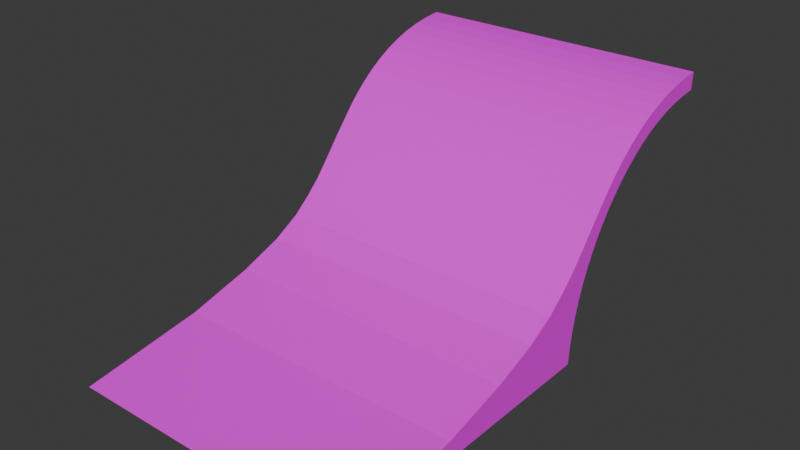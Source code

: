 # Source: skatebigjump.blend  (saved by Blender 5.2.44; exported with 4.5.12 LTS)
import bpy
from mathutils import Matrix  # noqa: F401  (used for matrix-valued properties, if any)

bpy.ops.wm.read_factory_settings(use_empty=True)
scene = bpy.context.scene
scene.name = 'Scene'

# ---- images (referenced by path relative to the original .blend; pixels are not part of the script)
import os
ASSET_DIR = os.environ.get("B2B_ASSET_DIR", "")  # directory of the original .blend (textures are referenced by path, not embedded)
HERE = os.path.dirname(os.path.abspath(__file__))  # packed textures are extracted next to this script under _unpacked/

def load_image(name, relpath, width, height, colorspace="sRGB"):
    """Load a texture the original file referenced (path relative to the .blend, or extracted next to this script)."""
    p = next((c for c in (os.path.join(HERE, relpath), os.path.join(ASSET_DIR, relpath)) if relpath and os.path.exists(c)), "")
    if p:
        img = bpy.data.images.load(p, check_existing=True)
        img.name = name
    else:  # same state as the original file: an image datablock whose file is absent (Cycles renders it pink)
        img = bpy.data.images.new(name, width, height)
        img.source = "FILE"
        img.filepath = "//" + (relpath or name)
    img.colorspace_settings.name = colorspace
    return img
img_rampwood_jpg = load_image('RAMPWOOD.jpg', 'RAMPWOOD.jpg', 1024, 1024, 'sRGB')
img_wall2_jpg = load_image('WALL2.jpg', 'WALL2.jpg', 1024, 1024, 'sRGB')
img_jump_jpg = load_image('JUMP.jpg', 'JUMP.jpg', 1024, 1024, 'sRGB')
img_glass_jpg = load_image('GLASS.jpg', 'GLASS.jpg', 1024, 1024, 'sRGB')

# ---- materials (node trees are filled in below, after node groups)
mat_rampwood = bpy.data.materials.new('rampwood')
mat_rampwood.use_backface_culling_lightprobe_volume = False
mat_rampwood.use_transparent_shadow = False
mat_wall2 = bpy.data.materials.new('wall2')
mat_wall2.use_backface_culling_lightprobe_volume = False
mat_wall2.use_transparent_shadow = False
mat_jump = bpy.data.materials.new('jump')
mat_jump.use_backface_culling_lightprobe_volume = False
mat_jump.use_transparent_shadow = False
mat_glass = bpy.data.materials.new('glass')
mat_glass.use_backface_culling_lightprobe_volume = False
mat_glass.use_transparent_shadow = False

# ---- material node trees
mat_rampwood.use_nodes = True; mat_rampwood.node_tree.nodes.clear()
_N = mat_rampwood.node_tree.nodes; _L = mat_rampwood.node_tree.links
n0 = _N.new('ShaderNodeBsdfPrincipled'); n0.name = 'Principled BSDF'; n0.location = (10, 300)
n0.distribution = 'GGX'
n0.subsurface_method = 'RANDOM_WALK_SKIN'
n0.inputs[3].default_value = 1.45
n0.inputs[27].default_value = (0.0, 0.0, 0.0, 1.0)
n0.inputs[28].default_value = 1.0
n1 = _N.new('ShaderNodeOutputMaterial'); n1.name = 'Material Output'; n1.location = (300, 300)
n2 = _N.new('ShaderNodeTexImage'); n2.name = 'Image Texture'; n2.location = (-280, 280)
n2.image = img_rampwood_jpg
_L.new(n0.outputs[0], n1.inputs[0])
_L.new(n2.outputs[0], n0.inputs[0])
n1.is_active_output = True
mat_wall2.use_nodes = True; mat_wall2.node_tree.nodes.clear()
_N = mat_wall2.node_tree.nodes; _L = mat_wall2.node_tree.links
n0 = _N.new('ShaderNodeBsdfPrincipled'); n0.name = 'Principled BSDF'; n0.location = (10, 300)
n0.distribution = 'GGX'
n0.subsurface_method = 'RANDOM_WALK_SKIN'
n0.inputs[3].default_value = 1.45
n0.inputs[27].default_value = (0.0, 0.0, 0.0, 1.0)
n0.inputs[28].default_value = 1.0
n1 = _N.new('ShaderNodeOutputMaterial'); n1.name = 'Material Output'; n1.location = (300, 300)
n2 = _N.new('ShaderNodeTexImage'); n2.name = 'Image Texture'; n2.location = (-280, 280)
n2.image = img_wall2_jpg
_L.new(n0.outputs[0], n1.inputs[0])
_L.new(n2.outputs[0], n0.inputs[0])
n1.is_active_output = True
mat_jump.use_nodes = True; mat_jump.node_tree.nodes.clear()
_N = mat_jump.node_tree.nodes; _L = mat_jump.node_tree.links
n0 = _N.new('ShaderNodeBsdfPrincipled'); n0.name = 'Principled BSDF'; n0.location = (10, 300)
n0.distribution = 'GGX'
n0.subsurface_method = 'RANDOM_WALK_SKIN'
n0.inputs[3].default_value = 1.45
n0.inputs[27].default_value = (0.0, 0.0, 0.0, 1.0)
n0.inputs[28].default_value = 1.0
n1 = _N.new('ShaderNodeOutputMaterial'); n1.name = 'Material Output'; n1.location = (300, 300)
n2 = _N.new('ShaderNodeTexImage'); n2.name = 'Image Texture'; n2.location = (-280, 280)
n2.image = img_jump_jpg
_L.new(n0.outputs[0], n1.inputs[0])
_L.new(n2.outputs[0], n0.inputs[0])
n1.is_active_output = True
mat_glass.use_nodes = True; mat_glass.node_tree.nodes.clear()
_N = mat_glass.node_tree.nodes; _L = mat_glass.node_tree.links
n0 = _N.new('ShaderNodeBsdfPrincipled'); n0.name = 'Principled BSDF'; n0.location = (10, 300)
n0.distribution = 'GGX'
n0.subsurface_method = 'RANDOM_WALK_SKIN'
n0.inputs[3].default_value = 1.45
n0.inputs[27].default_value = (0.0, 0.0, 0.0, 1.0)
n0.inputs[28].default_value = 1.0
n1 = _N.new('ShaderNodeOutputMaterial'); n1.name = 'Material Output'; n1.location = (300, 300)
n2 = _N.new('ShaderNodeTexImage'); n2.name = 'Image Texture'; n2.location = (-280, 280)
n2.image = img_glass_jpg
_L.new(n0.outputs[0], n1.inputs[0])
_L.new(n2.outputs[0], n0.inputs[0])
n1.is_active_output = True

# ---- world
world_world = bpy.data.worlds.new('World'); scene.world = world_world
world_world.use_nodes = True; world_world.node_tree.nodes.clear()
_N = world_world.node_tree.nodes; _L = world_world.node_tree.links
n0 = _N.new('ShaderNodeOutputWorld'); n0.name = 'World Output'; n0.location = (200, 100)
n1 = _N.new('ShaderNodeBackground'); n1.name = 'Background'; n1.location = (-200, 100)
n1.inputs[0].default_value = (0.05088, 0.05088, 0.05088, 1.0)
_L.new(n1.outputs[0], n0.inputs[0])
n0.is_active_output = True
world_world.color = (0.05088, 0.05088, 0.05088)
world_world.sun_shadow_jitter_overblur = 0.0

# ---- meshes
me_meshdata_0_0_012 = bpy.data.meshes.new('meshdata_0_0.012')
me_meshdata_0_0_012.from_pydata([(-15.63, 15.51, 1.762), (15.62, 15.51, 1.762), (15.62, 15.39, -0.01252), (-15.62, 15.39, -0.01252), (-15.63, 15.72, 3.423), (15.62, 15.72, 3.423), (-13.38, 16.03, 4.984), (13.38, 16.03, 4.984), (-13.38, 33.05, 21.42), (13.38, 33.05, 21.42), (13.38, 33.01, 23.21), (-13.38, 33.01, 23.21), (-15.63, -2.697, 1.91), (-15.62, -15.39, 0.01252), (15.62, -15.39, -0.01252), (15.62, -2.697, 1.91), (-13.38, 8.702, 5.401), (13.38, 8.702, 5.401), (13.38, 11.54, 7.0), (13.38, 16.42, 6.46), (13.38, 13.4, 8.521), (13.38, 16.9, 7.864), (13.38, 14.91, 9.98), (13.38, 17.45, 9.21), (13.38, 16.11, 11.39), (13.38, 18.08, 10.51), (13.38, 17.2, 12.75), (13.38, 18.78, 11.76), (13.38, 18.25, 14.05), (13.38, 19.55, 12.97), (13.38, 19.31, 15.29), (13.38, 20.4, 14.11), (13.38, 20.31, 16.47), (13.38, 21.32, 15.2), (13.38, 21.38, 17.59), (13.38, 22.32, 16.23), (13.38, 22.54, 18.63), (13.38, 23.39, 17.2), (13.38, 23.78, 19.6), (13.38, 24.53, 18.09), (13.38, 25.1, 20.47), (13.38, 25.75, 18.9), (13.38, 26.51, 21.25), (13.38, 27.05, 19.61), (13.38, 28.01, 21.92), (13.38, 28.43, 20.23), (13.38, 29.6, 22.48), (13.38, 29.9, 20.74), (13.38, 31.27, 22.9), (13.38, 31.45, 21.14), (13.38, 34.79, 23.39), (13.38, 34.69, 21.59), (15.62, 8.702, 5.401), (15.62, 16.03, 4.984), (15.62, 16.42, 6.46), (15.62, 11.54, 7.0), (15.62, 16.9, 7.864), (15.62, 13.4, 8.521), (15.62, 17.45, 9.21), (15.62, 14.91, 9.98), (15.62, 18.08, 10.51), (15.62, 16.11, 11.39), (15.62, 18.78, 11.76), (15.62, 17.2, 12.75), (15.62, 19.55, 12.97), (15.62, 18.25, 14.05), (15.62, 20.4, 14.11), (15.62, 19.31, 15.29), (15.62, 21.32, 15.2), (15.62, 20.31, 16.47), (15.62, 22.32, 16.23), (15.62, 21.38, 17.59), (15.62, 23.39, 17.2), (15.62, 22.54, 18.63), (15.62, 24.53, 18.09), (15.62, 23.78, 19.6), (15.62, 25.75, 18.9), (15.62, 25.1, 20.47), (15.62, 27.05, 19.61), (15.62, 26.51, 21.25), (15.62, 28.43, 20.23), (15.62, 28.01, 21.92), (15.62, 29.9, 20.74), (15.62, 29.6, 22.48), (15.62, 31.45, 21.14), (15.62, 31.27, 22.9), (15.62, 33.05, 21.42), (15.62, 33.01, 23.21), (15.62, 34.69, 21.59), (15.62, 34.79, 23.39), (-13.38, 34.69, 21.59), (-13.38, 34.79, 23.39), (-15.63, 11.54, 7.0), (-15.63, 16.42, 6.46), (-15.63, 16.03, 4.984), (-15.63, 8.702, 5.401), (-15.63, 13.4, 8.521), (-15.63, 16.9, 7.864), (-15.63, 14.91, 9.98), (-15.63, 17.45, 9.21), (-15.63, 16.11, 11.39), (-15.63, 18.08, 10.51), (-15.63, 17.2, 12.75), (-15.63, 18.78, 11.76), (-15.63, 18.25, 14.05), (-15.63, 19.55, 12.97), (-15.63, 19.31, 15.29), (-15.63, 20.4, 14.11), (-15.63, 20.31, 16.47), (-15.63, 21.32, 15.2), (-15.63, 21.38, 17.59), (-15.63, 22.32, 16.23), (-15.63, 22.54, 18.63), (-15.63, 23.39, 17.2), (-15.63, 23.78, 19.6), (-15.63, 24.53, 18.09), (-15.63, 25.1, 20.47), (-15.63, 25.75, 18.9), (-15.63, 26.51, 21.25), (-15.63, 27.05, 19.61), (-15.63, 28.01, 21.92), (-15.63, 28.43, 20.23), (-15.63, 29.6, 22.48), (-15.63, 29.9, 20.74), (-15.63, 31.27, 22.9), (-15.63, 31.45, 21.14), (-15.63, 33.01, 23.21), (-15.63, 33.05, 21.42), (-15.63, 34.79, 23.39), (-15.63, 34.69, 21.59), (-13.38, 16.42, 6.46), (-13.38, 11.54, 7.0), (-13.38, 16.9, 7.864), (-13.38, 13.4, 8.521), (-13.38, 17.45, 9.21), (-13.38, 14.91, 9.98), (-13.38, 18.08, 10.51), (-13.38, 16.11, 11.39), (-13.38, 18.78, 11.76), (-13.38, 17.2, 12.75), (-13.38, 19.55, 12.97), (-13.38, 18.25, 14.05), (-13.38, 20.4, 14.11), (-13.38, 19.31, 15.29), (-13.38, 21.32, 15.2), (-13.38, 20.31, 16.47), (-13.38, 22.32, 16.23), (-13.38, 21.38, 17.59), (-13.38, 23.39, 17.2), (-13.38, 22.54, 18.63), (-13.38, 24.53, 18.09), (-13.38, 23.78, 19.6), (-13.38, 25.75, 18.9), (-13.38, 25.1, 20.47), (-13.38, 27.05, 19.61), (-13.38, 26.51, 21.25), (-13.38, 28.43, 20.23), (-13.38, 28.01, 21.92), (-13.38, 29.9, 20.74), (-13.38, 29.6, 22.48), (-13.38, 31.45, 21.14), (-13.38, 31.27, 22.9), (-15.63, 4.157, 3.71), (15.62, 4.157, 3.71), (-13.38, 16.03, 4.984), (13.38, 16.03, 4.984), (-13.38, 33.05, 21.42), (13.38, 33.05, 21.42), (13.38, 33.01, 23.21), (-13.38, 33.01, 23.21), (-13.38, 8.702, 5.401), (13.38, 8.702, 5.401), (13.38, 11.54, 7.0), (13.38, 16.42, 6.46), (13.38, 13.4, 8.521), (13.38, 16.9, 7.864), (13.38, 14.91, 9.98), (13.38, 17.45, 9.21), (13.38, 16.11, 11.39), (13.38, 18.08, 10.51), (13.38, 17.2, 12.75), (13.38, 18.78, 11.76), (13.38, 18.25, 14.05), (13.38, 19.55, 12.97), (13.38, 19.31, 15.29), (13.38, 20.4, 14.11), (13.38, 20.31, 16.47), (13.38, 21.32, 15.2), (13.38, 21.38, 17.59), (13.38, 22.32, 16.23), (13.38, 22.54, 18.63), (13.38, 23.39, 17.2), (13.38, 23.78, 19.6), (13.38, 24.53, 18.09), (13.38, 25.1, 20.47), (13.38, 25.75, 18.9), (13.38, 26.51, 21.25), (13.38, 27.05, 19.61), (13.38, 28.01, 21.92), (13.38, 28.43, 20.23), (13.38, 29.6, 22.48), (13.38, 29.9, 20.74), (13.38, 31.27, 22.9), (13.38, 31.45, 21.14), (13.38, 34.79, 23.39), (13.38, 34.69, 21.59), (-13.38, 34.69, 21.59), (-13.38, 34.79, 23.39), (-13.38, 16.42, 6.46), (-13.38, 11.54, 7.0), (-13.38, 16.9, 7.864), (-13.38, 13.4, 8.521), (-13.38, 17.45, 9.21), (-13.38, 14.91, 9.98), (-13.38, 18.08, 10.51), (-13.38, 16.11, 11.39), (-13.38, 18.78, 11.76), (-13.38, 17.2, 12.75), (-13.38, 19.55, 12.97), (-13.38, 18.25, 14.05), (-13.38, 20.4, 14.11), (-13.38, 19.31, 15.29), (-13.38, 21.32, 15.2), (-13.38, 20.31, 16.47), (-13.38, 22.32, 16.23), (-13.38, 21.38, 17.59), (-13.38, 23.39, 17.2), (-13.38, 22.54, 18.63), (-13.38, 24.53, 18.09), (-13.38, 23.78, 19.6), (-13.38, 25.75, 18.9), (-13.38, 25.1, 20.47), (-13.38, 27.05, 19.61), (-13.38, 26.51, 21.25), (-13.38, 28.43, 20.23), (-13.38, 28.01, 21.92), (-13.38, 29.9, 20.74), (-13.38, 29.6, 22.48), (-13.38, 31.45, 21.14), (-13.38, 31.27, 22.9)], [], [(3, 0, 1, 2), (0, 4, 5, 1), (4, 6, 7, 5), (13, 12, 0, 3), (15, 14, 2, 1), (17, 7, 6, 16), (55, 52, 53, 54), (57, 55, 54, 56), (59, 57, 56, 58), (61, 59, 58, 60), (63, 61, 60, 62), (65, 63, 62, 64), (67, 65, 64, 66), (69, 67, 66, 68), (71, 69, 68, 70), (73, 71, 70, 72), (75, 73, 72, 74), (77, 75, 74, 76), (79, 77, 76, 78), (81, 79, 78, 80), (83, 81, 80, 82), (85, 83, 82, 84), (87, 85, 84, 86), (89, 87, 86, 88), (52, 55, 18, 17), (55, 57, 20, 18), (57, 59, 22, 20), (59, 61, 24, 22), (61, 63, 26, 24), (63, 65, 28, 26), (65, 67, 30, 28), (67, 69, 32, 30), (69, 71, 34, 32), (71, 73, 36, 34), (73, 75, 38, 36), (75, 77, 40, 38), (77, 79, 42, 40), (79, 81, 44, 42), (81, 83, 46, 44), (83, 85, 48, 46), (85, 87, 10, 48), (87, 89, 50, 10), (7, 19, 54, 53), (19, 21, 56, 54), (21, 23, 58, 56), (23, 25, 60, 58), (25, 27, 62, 60), (27, 29, 64, 62), (29, 31, 66, 64), (31, 33, 68, 66), (33, 35, 70, 68), (35, 37, 72, 70), (37, 39, 74, 72), (39, 41, 76, 74), (41, 43, 78, 76), (43, 45, 80, 78), (45, 47, 82, 80), (47, 49, 84, 82), (49, 9, 86, 84), (9, 51, 88, 86), (89, 88, 51, 50), (8, 90, 51, 9), (50, 51, 90, 91), (10, 50, 91, 11), (95, 92, 93, 94), (92, 96, 97, 93), (96, 98, 99, 97), (98, 100, 101, 99), (100, 102, 103, 101), (102, 104, 105, 103), (104, 106, 107, 105), (106, 108, 109, 107), (108, 110, 111, 109), (110, 112, 113, 111), (112, 114, 115, 113), (114, 116, 117, 115), (116, 118, 119, 117), (118, 120, 121, 119), (120, 122, 123, 121), (122, 124, 125, 123), (124, 126, 127, 125), (126, 128, 129, 127), (16, 131, 92, 95), (131, 133, 96, 92), (133, 135, 98, 96), (135, 137, 100, 98), (137, 139, 102, 100), (139, 141, 104, 102), (141, 143, 106, 104), (143, 145, 108, 106), (145, 147, 110, 108), (147, 149, 112, 110), (149, 151, 114, 112), (151, 153, 116, 114), (153, 155, 118, 116), (155, 157, 120, 118), (157, 159, 122, 120), (159, 161, 124, 122), (161, 11, 126, 124), (11, 91, 128, 126), (94, 93, 130, 6), (93, 97, 132, 130), (97, 99, 134, 132), (99, 101, 136, 134), (101, 103, 138, 136), (103, 105, 140, 138), (105, 107, 142, 140), (107, 109, 144, 142), (109, 111, 146, 144), (111, 113, 148, 146), (113, 115, 150, 148), (115, 117, 152, 150), (117, 119, 154, 152), (119, 121, 156, 154), (121, 123, 158, 156), (123, 125, 160, 158), (125, 127, 8, 160), (127, 129, 90, 8), (91, 90, 129, 128), (12, 162, 4, 0), (162, 95, 94, 4), (163, 15, 1, 5), (5, 7, 53), (52, 163, 5, 53), (4, 94, 6), (14, 15, 12), (14, 12, 13), (15, 163, 162, 12), (162, 16, 95), (163, 17, 16, 162), (163, 52, 17), (130, 132, 21, 19), (132, 134, 23, 21), (134, 136, 25, 23), (136, 138, 27, 25), (138, 140, 29, 27), (140, 142, 31, 29), (142, 144, 33, 31), (144, 146, 35, 33), (146, 148, 37, 35), (148, 150, 39, 37), (150, 152, 41, 39), (152, 154, 43, 41), (154, 156, 45, 43), (156, 158, 47, 45), (158, 160, 49, 47), (160, 8, 9, 49), (18, 20, 133, 131), (20, 22, 135, 133), (22, 24, 137, 135), (24, 26, 139, 137), (26, 28, 141, 139), (28, 30, 143, 141), (30, 32, 145, 143), (32, 34, 147, 145), (34, 36, 149, 147), (36, 38, 151, 149), (38, 40, 153, 151), (40, 42, 155, 153), (42, 44, 157, 155), (44, 46, 159, 157), (46, 48, 161, 159), (48, 10, 11, 161), (6, 130, 19, 7), (17, 18, 131, 16), (169, 166, 167, 168), (171, 172, 173, 165), (172, 174, 175, 173), (174, 176, 177, 175), (176, 178, 179, 177), (178, 180, 181, 179), (180, 182, 183, 181), (182, 184, 185, 183), (184, 186, 187, 185), (186, 188, 189, 187), (188, 190, 191, 189), (190, 192, 193, 191), (192, 194, 195, 193), (194, 196, 197, 195), (196, 198, 199, 197), (198, 200, 201, 199), (200, 202, 203, 201), (202, 168, 167, 203), (168, 204, 205, 167), (209, 170, 164, 208), (211, 209, 208, 210), (213, 211, 210, 212), (215, 213, 212, 214), (217, 215, 214, 216), (219, 217, 216, 218), (221, 219, 218, 220), (223, 221, 220, 222), (225, 223, 222, 224), (227, 225, 224, 226), (229, 227, 226, 228), (231, 229, 228, 230), (233, 231, 230, 232), (235, 233, 232, 234), (237, 235, 234, 236), (239, 237, 236, 238), (169, 239, 238, 166), (207, 169, 166, 206)])
me_meshdata_0_0_012.polygons.foreach_set('material_index', [0, 0, 0, 0, 0, 0, 0, 0, 0, 0, 0, 0, 0, 0, 0, 0, 0, 0, 0, 0, 0, 0, 0, 0, 0, 0, 0, 0, 0, 0, 0, 0, 0, 0, 0, 0, 0, 0, 0, 0, 0, 0, 0, 0, 0, 0, 0, 0, 0, 0, 0, 0, 0, 0, 0, 0, 0, 0, 0, 0, 0, 0, 0, 0, 0, 0, 0, 0, 0, 0, 0, 0, 0, 0, 0, 0, 0, 0, 0, 0, 0, 0, 0, 0, 0, 0, 0, 0, 0, 0, 0, 0, 0, 0, 0, 0, 0, 0, 0, 0, 0, 0, 0, 0, 0, 0, 0, 0, 0, 0, 0, 0, 0, 0, 0, 0, 0, 0, 0, 0, 0, 0, 0, 0, 0, 2, 2, 2, 2, 2, 2, 3, 3, 3, 3, 3, 3, 3, 3, 3, 3, 3, 3, 3, 3, 3, 3, 3, 3, 3, 3, 3, 3, 3, 3, 3, 3, 3, 3, 3, 3, 3, 3, 3, 3, 0, 0, 0, 0, 0, 0, 0, 0, 0, 0, 0, 0, 0, 0, 0, 0, 0, 0, 0, 0, 0, 0, 0, 0, 0, 0, 0, 0, 0, 0, 0, 0, 0, 0, 0, 0, 0])
_uv = me_meshdata_0_0_012.uv_layers.new(name='UVMap')
_uv.uv.foreach_set('vector', [0.9869, 3.745, 1.099, 3.745, 1.099, 3.246, 0.9869, 3.246, 1.099, 3.745, 1.204, 3.745, 1.204, 3.246, 1.099, 3.246, 1.204, 3.745, 1.303, 3.71, 1.303, 3.282, 1.204, 3.246, -3.833, -2.139, -3.974, -2.139, -4.175, -2.139, -4.174, -2.139, -3.974, -1.792, -3.833, -1.792, -4.174, -1.792, -4.175, -1.792, 1.0, 0.0, 1.0, 0.1365, 0.0, 0.1365, 0.0, 0.0, -4.131, -1.792, -4.1, -1.792, -4.181, -1.792, -4.186, -1.792, -4.152, -1.792, -4.131, -1.792, -4.186, -1.792, -4.191, -1.792, -4.169, -1.792, -4.152, -1.792, -4.191, -1.792, -4.197, -1.792, -4.182, -1.792, -4.169, -1.792, -4.197, -1.792, -4.204, -1.792, -4.194, -1.792, -4.182, -1.792, -4.204, -1.792, -4.212, -1.792, -4.206, -1.792, -4.194, -1.792, -4.212, -1.792, -4.22, -1.792, -4.218, -1.792, -4.206, -1.792, -4.22, -1.792, -4.23, -1.792, -4.229, -1.792, -4.218, -1.792, -4.23, -1.792, -4.24, -1.792, -4.241, -1.792, -4.229, -1.792, -4.24, -1.792, -4.251, -1.792, -4.253, -1.792, -4.241, -1.792, -4.251, -1.792, -4.263, -1.792, -4.267, -1.792, -4.253, -1.792, -4.263, -1.792, -4.275, -1.792, -4.282, -1.792, -4.267, -1.792, -4.275, -1.792, -4.289, -1.792, -4.297, -1.792, -4.282, -1.792, -4.289, -1.792, -4.303, -1.792, -4.314, -1.792, -4.297, -1.792, -4.303, -1.792, -4.319, -1.792, -4.332, -1.792, -4.314, -1.792, -4.319, -1.792, -4.335, -1.792, -4.35, -1.792, -4.332, -1.792, -4.335, -1.792, -4.352, -1.792, -4.369, -1.792, -4.35, -1.792, -4.352, -1.792, -4.37, -1.792, -4.389, -1.792, -4.369, -1.792, -4.37, -1.792, -4.388, -1.792, -4.1, -1.792, -4.131, -1.792, -4.131, -1.817, -4.1, -1.817, -4.131, -1.792, -4.152, -1.792, -4.152, -1.817, -4.131, -1.817, -4.152, -1.792, -4.169, -1.792, -4.169, -1.817, -4.152, -1.817, -4.169, -1.792, -4.182, -1.792, -4.182, -1.817, -4.169, -1.817, -4.182, -1.792, -4.194, -1.792, -4.194, -1.817, -4.182, -1.817, -4.194, -1.792, -4.206, -1.792, -4.206, -1.817, -4.194, -1.817, -4.206, -1.792, -4.218, -1.792, -4.218, -1.817, -4.206, -1.817, -4.218, -1.792, -4.229, -1.792, -4.229, -1.817, -4.218, -1.817, -4.229, -1.792, -4.241, -1.792, -4.241, -1.817, -4.229, -1.817, -4.241, -1.792, -4.253, -1.792, -4.253, -1.817, -4.241, -1.817, -4.253, -1.792, -4.267, -1.792, -4.267, -1.817, -4.253, -1.817, -4.267, -1.792, -4.282, -1.792, -4.282, -1.817, -4.267, -1.817, -4.282, -1.792, -4.297, -1.792, -4.297, -1.817, -4.282, -1.817, -4.297, -1.792, -4.314, -1.792, -4.314, -1.817, -4.297, -1.817, -4.314, -1.792, -4.332, -1.792, -4.332, -1.817, -4.314, -1.817, -4.332, -1.792, -4.35, -1.792, -4.35, -1.817, -4.332, -1.817, -4.35, -1.792, -4.369, -1.792, -4.369, -1.817, -4.35, -1.817, -4.369, -1.792, -4.389, -1.792, -4.389, -1.817, -4.369, -1.817, -4.181, -1.817, -4.186, -1.817, -4.186, -1.792, -4.181, -1.792, -4.186, -1.817, -4.191, -1.817, -4.191, -1.792, -4.186, -1.792, -4.191, -1.817, -4.197, -1.817, -4.197, -1.792, -4.191, -1.792, -4.197, -1.817, -4.204, -1.817, -4.204, -1.792, -4.197, -1.792, -4.204, -1.817, -4.212, -1.817, -4.212, -1.792, -4.204, -1.792, -4.212, -1.817, -4.22, -1.817, -4.22, -1.792, -4.212, -1.792, -4.22, -1.817, -4.23, -1.817, -4.23, -1.792, -4.22, -1.792, -4.23, -1.817, -4.24, -1.817, -4.24, -1.792, -4.23, -1.792, -4.24, -1.817, -4.251, -1.817, -4.251, -1.792, -4.24, -1.792, -4.251, -1.817, -4.263, -1.817, -4.263, -1.792, -4.251, -1.792, -4.263, -1.817, -4.275, -1.817, -4.275, -1.792, -4.263, -1.792, -4.275, -1.817, -4.289, -1.817, -4.289, -1.792, -4.275, -1.792, -4.289, -1.817, -4.303, -1.817, -4.303, -1.792, -4.289, -1.792, -4.303, -1.817, -4.319, -1.817, -4.319, -1.792, -4.303, -1.792, -4.319, -1.817, -4.335, -1.817, -4.335, -1.792, -4.319, -1.792, -4.335, -1.817, -4.352, -1.817, -4.352, -1.792, -4.335, -1.792, -4.352, -1.817, -4.37, -1.817, -4.37, -1.792, -4.352, -1.792, -4.37, -1.817, -4.388, -1.817, -4.388, -1.792, -4.37, -1.792, -4.389, -1.792, -4.388, -1.792, -4.388, -1.817, -4.389, -1.817, 0.0, 0.8764, 0.0, 0.9133, 1.0, 0.9133, 1.0, 0.8764, 1.0, 0.959, 1.0, 0.9133, 0.0, 0.9133, 0.0, 0.959, 1.0, 0.9191, 1.0, 0.959, 0.0, 0.959, 0.0, 0.9191, -4.1, -2.139, -4.131, -2.139, -4.186, -2.139, -4.181, -2.139, -4.131, -2.139, -4.152, -2.139, -4.191, -2.139, -4.186, -2.139, -4.152, -2.139, -4.169, -2.139, -4.197, -2.139, -4.191, -2.139, -4.169, -2.139, -4.182, -2.139, -4.204, -2.139, -4.197, -2.139, -4.182, -2.139, -4.194, -2.139, -4.212, -2.139, -4.204, -2.139, -4.194, -2.139, -4.206, -2.139, -4.22, -2.139, -4.212, -2.139, -4.206, -2.139, -4.218, -2.139, -4.23, -2.139, -4.22, -2.139, -4.218, -2.139, -4.229, -2.139, -4.24, -2.139, -4.23, -2.139, -4.229, -2.139, -4.241, -2.139, -4.251, -2.139, -4.24, -2.139, -4.241, -2.139, -4.253, -2.139, -4.263, -2.139, -4.251, -2.139, -4.253, -2.139, -4.267, -2.139, -4.275, -2.139, -4.263, -2.139, -4.267, -2.139, -4.282, -2.139, -4.289, -2.139, -4.275, -2.139, -4.282, -2.139, -4.297, -2.139, -4.303, -2.139, -4.289, -2.139, -4.297, -2.139, -4.314, -2.139, -4.319, -2.139, -4.303, -2.139, -4.314, -2.139, -4.332, -2.139, -4.335, -2.139, -4.319, -2.139, -4.332, -2.139, -4.35, -2.139, -4.352, -2.139, -4.335, -2.139, -4.35, -2.139, -4.369, -2.139, -4.37, -2.139, -4.352, -2.139, -4.369, -2.139, -4.389, -2.139, -4.388, -2.139, -4.37, -2.139, -4.1, -2.114, -4.131, -2.114, -4.131, -2.139, -4.1, -2.139, -4.131, -2.114, -4.152, -2.114, -4.152, -2.139, -4.131, -2.139, -4.152, -2.114, -4.169, -2.114, -4.169, -2.139, -4.152, -2.139, -4.169, -2.114, -4.182, -2.114, -4.182, -2.139, -4.169, -2.139, -4.182, -2.114, -4.194, -2.114, -4.194, -2.139, -4.182, -2.139, -4.194, -2.114, -4.206, -2.114, -4.206, -2.139, -4.194, -2.139, -4.206, -2.114, -4.218, -2.114, -4.218, -2.139, -4.206, -2.139, -4.218, -2.114, -4.229, -2.114, -4.229, -2.139, -4.218, -2.139, -4.229, -2.114, -4.241, -2.114, -4.241, -2.139, -4.229, -2.139, -4.241, -2.114, -4.253, -2.114, -4.253, -2.139, -4.241, -2.139, -4.253, -2.114, -4.267, -2.114, -4.267, -2.139, -4.253, -2.139, -4.267, -2.114, -4.282, -2.114, -4.282, -2.139, -4.267, -2.139, -4.282, -2.114, -4.297, -2.114, -4.297, -2.139, -4.282, -2.139, -4.297, -2.114, -4.314, -2.114, -4.314, -2.139, -4.297, -2.139, -4.314, -2.114, -4.332, -2.114, -4.332, -2.139, -4.314, -2.139, -4.332, -2.114, -4.35, -2.114, -4.35, -2.139, -4.332, -2.139, -4.35, -2.114, -4.369, -2.114, -4.369, -2.139, -4.35, -2.139, -4.369, -2.114, -4.389, -2.114, -4.389, -2.139, -4.369, -2.139, -4.181, -2.139, -4.186, -2.139, -4.186, -2.114, -4.181, -2.114, -4.186, -2.139, -4.191, -2.139, -4.191, -2.114, -4.186, -2.114, -4.191, -2.139, -4.197, -2.139, -4.197, -2.114, -4.191, -2.114, -4.197, -2.139, -4.204, -2.139, -4.204, -2.114, -4.197, -2.114, -4.204, -2.139, -4.212, -2.139, -4.212, -2.114, -4.204, -2.114, -4.212, -2.139, -4.22, -2.139, -4.22, -2.114, -4.212, -2.114, -4.22, -2.139, -4.23, -2.139, -4.23, -2.114, -4.22, -2.114, -4.23, -2.139, -4.24, -2.139, -4.24, -2.114, -4.23, -2.114, -4.24, -2.139, -4.251, -2.139, -4.251, -2.114, -4.24, -2.114, -4.251, -2.139, -4.263, -2.139, -4.263, -2.114, -4.251, -2.114, -4.263, -2.139, -4.275, -2.139, -4.275, -2.114, -4.263, -2.114, -4.275, -2.139, -4.289, -2.139, -4.289, -2.114, -4.275, -2.114, -4.289, -2.139, -4.303, -2.139, -4.303, -2.114, -4.289, -2.114, -4.303, -2.139, -4.319, -2.139, -4.319, -2.114, -4.303, -2.114, -4.319, -2.139, -4.335, -2.139, -4.335, -2.114, -4.319, -2.114, -4.335, -2.139, -4.352, -2.139, -4.352, -2.114, -4.335, -2.114, -4.352, -2.139, -4.37, -2.139, -4.37, -2.114, -4.352, -2.114, -4.37, -2.139, -4.388, -2.139, -4.388, -2.114, -4.37, -2.114, -4.389, -2.114, -4.388, -2.114, -4.388, -2.139, -4.389, -2.139, -3.974, -2.139, -4.05, -2.139, -4.178, -2.139, -4.175, -2.139, -4.05, -2.139, -4.1, -2.139, -4.181, -2.139, -4.178, -2.139, -4.05, -1.792, -3.974, -1.792, -4.175, -1.792, -4.178, -1.792, -4.178, -1.792, -4.181, -1.817, -4.181, -1.792, -4.1, -1.792, -4.05, -1.792, -4.178, -1.792, -4.181, -1.792, -4.178, -2.139, -4.181, -2.139, -4.181, -2.114, 0.0, 0.0, 0.5312, 0.0, 0.5312, 1.0, 0.0, 0.0, 0.5312, 1.0, 0.0, 1.0, 0.5312, 0.0, 0.8125, 0.0, 0.8125, 1.0, 0.5312, 1.0, 0.8125, 1.0, 1.0, 0.9062, 1.0, 1.0, 0.8125, 0.0, 1.0, 0.09375, 1.0, 0.9062, 0.8125, 1.0, 0.8125, 0.0, 1.0, 0.0, 1.0, 0.09375, 0.0, 0.1802, 0.0, 0.2238, 1.0, 0.2238, 1.0, 0.1802, 0.0, 0.2238, 0.0, 0.2676, 1.0, 0.2676, 1.0, 0.2238, 0.0, 0.2676, 0.0, 0.3117, 1.0, 0.3117, 1.0, 0.2676, 0.0, 0.3117, 0.0, 0.3562, 1.0, 0.3562, 1.0, 0.3117, 0.0, 0.3562, 0.0, 0.4009, 1.0, 0.4009, 1.0, 0.3562, 0.0, 0.4009, 0.0, 0.4458, 1.0, 0.4458, 1.0, 0.4009, 0.0, 0.4458, 0.0, 0.4907, 1.0, 0.4907, 1.0, 0.4458, 0.0, 0.4907, 0.0, 0.5356, 1.0, 0.5356, 1.0, 0.4907, 0.0, 0.5356, 0.0, 0.5804, 1.0, 0.5804, 1.0, 0.5356, 0.0, 0.5804, 0.0, 0.6249, 1.0, 0.6249, 1.0, 0.5804, 0.0, 0.6249, 0.0, 0.669, 1.0, 0.669, 1.0, 0.6249, 0.0, 0.669, 0.0, 0.7125, 1.0, 0.7125, 1.0, 0.669, 0.0, 0.7125, 0.0, 0.7552, 1.0, 0.7552, 1.0, 0.7125, 0.0, 0.7552, 0.0, 0.7969, 1.0, 0.7969, 1.0, 0.7552, 0.0, 0.7969, 0.0, 0.8375, 1.0, 0.8375, 1.0, 0.7969, 0.0, 0.8375, 0.0, 0.8764, 1.0, 0.8764, 1.0, 0.8375, 1.0, 0.09553, 1.0, 0.1699, 0.0, 0.1699, 0.0, 0.09553, 1.0, 0.1699, 1.0, 0.2354, 0.0, 0.2354, 0.0, 0.1699, 1.0, 0.2354, 1.0, 0.2937, 0.0, 0.2937, 0.0, 0.2354, 1.0, 0.2937, 1.0, 0.3485, 0.0, 0.3485, 0.0, 0.2937, 1.0, 0.3485, 1.0, 0.4011, 0.0, 0.4011, 0.0, 0.3485, 1.0, 0.4011, 1.0, 0.4525, 0.0, 0.4525, 0.0, 0.4011, 1.0, 0.4525, 1.0, 0.5012, 0.0, 0.5012, 0.0, 0.4525, 1.0, 0.5012, 1.0, 0.5498, 0.0, 0.5498, 0.0, 0.5012, 1.0, 0.5498, 1.0, 0.5984, 0.0, 0.5984, 0.0, 0.5498, 1.0, 0.5984, 1.0, 0.6466, 0.0, 0.6466, 0.0, 0.5984, 1.0, 0.6466, 1.0, 0.6943, 0.0, 0.6943, 0.0, 0.6466, 1.0, 0.6943, 1.0, 0.7414, 0.0, 0.7414, 0.0, 0.6943, 1.0, 0.7414, 1.0, 0.7877, 0.0, 0.7877, 0.0, 0.7414, 1.0, 0.7877, 1.0, 0.8329, 0.0, 0.8329, 0.0, 0.7877, 1.0, 0.8329, 1.0, 0.8769, 0.0, 0.8769, 0.0, 0.8329, 1.0, 0.8769, 1.0, 0.9191, 0.0, 0.9191, 0.0, 0.8769, 0.0, 0.1365, 0.0, 0.1802, 1.0, 0.1802, 1.0, 0.1365, 1.0, 0.0, 1.0, 0.09553, 0.0, 0.09553, 0.0, 0.0, 0.0, 0.9191, 0.0, 0.8764, 1.0, 0.8764, 1.0, 0.9191, 1.0, 0.0, 1.0, 0.09553, 1.0, 0.1802, 1.0, 0.1365, 1.0, 0.09553, 1.0, 0.1699, 1.0, 0.2238, 1.0, 0.1802, 1.0, 0.1699, 1.0, 0.2354, 1.0, 0.2676, 1.0, 0.2238, 1.0, 0.2354, 1.0, 0.2937, 1.0, 0.3117, 1.0, 0.2676, 1.0, 0.2937, 1.0, 0.3485, 1.0, 0.3562, 1.0, 0.3117, 1.0, 0.3485, 1.0, 0.4011, 1.0, 0.4009, 1.0, 0.3562, 1.0, 0.4011, 1.0, 0.4525, 1.0, 0.4458, 1.0, 0.4009, 1.0, 0.4525, 1.0, 0.5012, 1.0, 0.4907, 1.0, 0.4458, 1.0, 0.5012, 1.0, 0.5498, 1.0, 0.5356, 1.0, 0.4907, 1.0, 0.5498, 1.0, 0.5984, 1.0, 0.5804, 1.0, 0.5356, 1.0, 0.5984, 1.0, 0.6466, 1.0, 0.6249, 1.0, 0.5804, 1.0, 0.6466, 1.0, 0.6943, 1.0, 0.669, 1.0, 0.6249, 1.0, 0.6943, 1.0, 0.7414, 1.0, 0.7125, 1.0, 0.669, 1.0, 0.7414, 1.0, 0.7877, 1.0, 0.7552, 1.0, 0.7125, 1.0, 0.7877, 1.0, 0.8329, 1.0, 0.7969, 1.0, 0.7552, 1.0, 0.8329, 1.0, 0.8769, 1.0, 0.8375, 1.0, 0.7969, 1.0, 0.8769, 1.0, 0.9191, 1.0, 0.8764, 1.0, 0.8375, 1.0, 0.9191, 1.0, 0.959, 1.0, 0.9133, 1.0, 0.8764, 0.0, 0.09553, 0.0, 0.0, 0.0, 0.1365, 0.0, 0.1802, 0.0, 0.1699, 0.0, 0.09553, 0.0, 0.1802, 0.0, 0.2238, 0.0, 0.2354, 0.0, 0.1699, 0.0, 0.2238, 0.0, 0.2676, 0.0, 0.2937, 0.0, 0.2354, 0.0, 0.2676, 0.0, 0.3117, 0.0, 0.3485, 0.0, 0.2937, 0.0, 0.3117, 0.0, 0.3562, 0.0, 0.4011, 0.0, 0.3485, 0.0, 0.3562, 0.0, 0.4009, 0.0, 0.4525, 0.0, 0.4011, 0.0, 0.4009, 0.0, 0.4458, 0.0, 0.5012, 0.0, 0.4525, 0.0, 0.4458, 0.0, 0.4907, 0.0, 0.5498, 0.0, 0.5012, 0.0, 0.4907, 0.0, 0.5356, 0.0, 0.5984, 0.0, 0.5498, 0.0, 0.5356, 0.0, 0.5804, 0.0, 0.6466, 0.0, 0.5984, 0.0, 0.5804, 0.0, 0.6249, 0.0, 0.6943, 0.0, 0.6466, 0.0, 0.6249, 0.0, 0.669, 0.0, 0.7414, 0.0, 0.6943, 0.0, 0.669, 0.0, 0.7125, 0.0, 0.7877, 0.0, 0.7414, 0.0, 0.7125, 0.0, 0.7552, 0.0, 0.8329, 0.0, 0.7877, 0.0, 0.7552, 0.0, 0.7969, 0.0, 0.8769, 0.0, 0.8329, 0.0, 0.7969, 0.0, 0.8375, 0.0, 0.9191, 0.0, 0.8769, 0.0, 0.8375, 0.0, 0.8764, 0.0, 0.959, 0.0, 0.9191, 0.0, 0.8764, 0.0, 0.9133])
me_meshdata_0_0_012.materials.append(mat_rampwood)
me_meshdata_0_0_012.materials.append(mat_wall2)
me_meshdata_0_0_012.materials.append(mat_jump)
me_meshdata_0_0_012.materials.append(mat_glass)
me_meshdata_0_0_012.update()

# ---- objects
ob_main = bpy.data.objects.new('main', me_meshdata_0_0_012)
ob_z = bpy.data.objects.new('z', None)
ob_z2 = bpy.data.objects.new('z2', None)

# ---- transforms, parenting, visibility, modifiers, constraints
ob_main.location = (0.0, 0.0, 0.0)
ob_z.location = (0.0, -15.39, 0.0)
ob_z2.location = (-1.526e-05, 34.79, 23.39)

# ---- collection membership
scene.collection.objects.link(ob_main)
scene.collection.objects.link(ob_z)
scene.collection.objects.link(ob_z2)

# ---- scene / render settings (as saved in the file)
scene.frame_start = 1; scene.frame_end = 250; scene.frame_set(1)
scene.render.engine = 'BLENDER_EEVEE_NEXT'
scene.render.bake_bias = 0.0
scene.render.bake_samples = 0
scene.render.compositor_device = 'GPU'
scene.eevee.use_volume_custom_range = False
scene.eevee.fast_gi_thickness_near = 0.1
scene.eevee.fast_gi_thickness_far = 0.0
scene.eevee.ray_tracing_options.screen_trace_thickness = 0.1
bpy.context.view_layer.update()

# ---- added for rendering (the .blend has no active camera and no usable light): camera, sun
cam_auto = bpy.data.cameras.new('AutoCamera')
cam_auto.lens = 50.0
cam_auto.sensor_width = 36.0
cam_auto.clip_end = 1032.3
ob_auto_camera = bpy.data.objects.new('AutoCamera', cam_auto)
scene.collection.objects.link(ob_auto_camera)
ob_auto_camera.location = (58.821, -60.8861, 58.7451)
ob_auto_camera.rotation_euler = (1.09748, -7.21219e-08, 0.694738)
scene.camera = ob_auto_camera
light_auto_sun = bpy.data.lights.new('AutoSun', 'SUN')
light_auto_sun.energy = 3.0
light_auto_sun.angle = 0.0523599
ob_auto_sun = bpy.data.objects.new('AutoSun', light_auto_sun)
scene.collection.objects.link(ob_auto_sun)
ob_auto_sun.rotation_euler = (0.872665, 0.174533, 0.523599)
bpy.context.view_layer.update()
